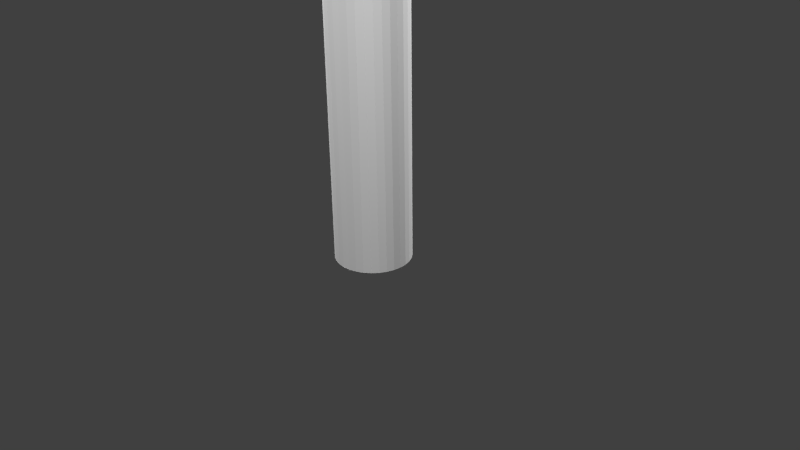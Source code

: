 # Source: Spear.blend  (saved by Blender 2.76.0; exported with 4.5.12 LTS)
import bpy
from mathutils import Matrix  # noqa: F401  (used for matrix-valued properties, if any)

bpy.ops.wm.read_factory_settings(use_empty=True)
scene = bpy.context.scene
scene.name = 'Scene'

# ---- collections
col_collection_1 = bpy.data.collections.new('Collection 1'); scene.collection.children.link(col_collection_1)

# ---- world
world_world = bpy.data.worlds.new('World'); scene.world = world_world
world_world.color = (0.05088, 0.05088, 0.05088)
world_world.use_sun_shadow = False
world_world.sun_shadow_jitter_overblur = 0.0
world_world.cycles.sampling_method = 'MANUAL'
world_world.cycles.sample_map_resolution = 256

# ---- cameras
cam_camera = bpy.data.cameras.new('Camera')
cam_camera.clip_end = 100.0
cam_camera.lens = 35.0
cam_camera.sensor_width = 32.0
cam_camera.sensor_height = 18.0
cam_camera.ortho_scale = 7.314
cam_camera.dof.focus_distance = 0.0
cam_camera.dof.aperture_fstop = 128.0

# ---- lights
light_lamp_003 = bpy.data.lights.new('Lamp.003', 'POINT')
light_lamp_003.transmission_factor = 0.0
light_lamp_003.cutoff_distance = 30.0
light_lamp_003.energy = 1e+04
light_lamp_003.shadow_buffer_clip_start = 1.001
light_lamp_003.shadow_soft_size = 0.1
light_lamp_003.shadow_maximum_resolution = 0.006
light_lamp_003.use_absolute_resolution = True
light_lamp_003.cycles.use_multiple_importance_sampling = False
light_lamp_002 = bpy.data.lights.new('Lamp.002', 'POINT')
light_lamp_002.transmission_factor = 0.0
light_lamp_002.cutoff_distance = 30.0
light_lamp_002.energy = 1e+04
light_lamp_002.shadow_buffer_clip_start = 1.001
light_lamp_002.shadow_soft_size = 0.1
light_lamp_002.shadow_maximum_resolution = 0.006
light_lamp_002.use_absolute_resolution = True
light_lamp_002.cycles.use_multiple_importance_sampling = False
light_lamp_001 = bpy.data.lights.new('Lamp.001', 'POINT')
light_lamp_001.transmission_factor = 0.0
light_lamp_001.cutoff_distance = 30.0
light_lamp_001.energy = 1e+04
light_lamp_001.shadow_buffer_clip_start = 1.001
light_lamp_001.shadow_soft_size = 0.1
light_lamp_001.shadow_maximum_resolution = 0.006
light_lamp_001.use_absolute_resolution = True
light_lamp_001.cycles.use_multiple_importance_sampling = False
light_lamp = bpy.data.lights.new('Lamp', 'POINT')
light_lamp.transmission_factor = 0.0
light_lamp.cutoff_distance = 30.0
light_lamp.energy = 1e+04
light_lamp.shadow_buffer_clip_start = 1.001
light_lamp.shadow_soft_size = 0.1
light_lamp.shadow_maximum_resolution = 0.006
light_lamp.use_absolute_resolution = True
light_lamp.cycles.use_multiple_importance_sampling = False

# ---- meshes
me_cylinder = bpy.data.meshes.new('Cylinder')
me_cylinder.from_pydata([(2.678e-08, 0.5, -1.0), (2.678e-08, 0.5, 11.0), (0.09755, 0.4904, -1.0), (0.09755, 0.4904, 11.0), (0.1913, 0.4619, -1.0), (0.1913, 0.4619, 11.0), (0.2778, 0.4157, -1.0), (0.2778, 0.4157, 11.0), (0.3536, 0.3536, -1.0), (0.3536, 0.3536, 11.0), (0.4157, 0.2778, -1.0), (0.4157, 0.2778, 11.0), (0.4619, 0.1913, -1.0), (0.4619, 0.1913, 11.0), (0.4904, 0.09755, -1.0), (0.4904, 0.09755, 11.0), (0.5, 1.97e-07, -1.0), (0.5, 1.97e-07, 11.0), (0.4904, -0.09754, -1.0), (0.4904, -0.09754, 11.0), (0.4619, -0.1913, -1.0), (0.4619, -0.1913, 11.0), (0.4157, -0.2778, -1.0), (0.4157, -0.2778, 11.0), (0.3536, -0.3536, -1.0), (0.3536, -0.3536, 11.0), (0.2778, -0.4157, -1.0), (0.2778, -0.4157, 11.0), (0.1913, -0.4619, -1.0), (0.1913, -0.4619, 11.0), (0.09755, -0.4904, -1.0), (0.09755, -0.4904, 11.0), (-1.361e-07, -0.5, -1.0), (-1.361e-07, -0.5, 11.0), (-0.09755, -0.4904, -1.0), (-0.09755, -0.4904, 11.0), (-0.1913, -0.4619, -1.0), (-0.1913, -0.4619, 11.0), (-0.2778, -0.4157, -1.0), (-0.2778, -0.4157, 11.0), (-0.3536, -0.3536, -1.0), (-0.3536, -0.3536, 11.0), (-0.4157, -0.2778, -1.0), (-0.4157, -0.2778, 11.0), (-0.4619, -0.1913, -1.0), (-0.4619, -0.1913, 11.0), (-0.4904, -0.09754, -1.0), (-0.4904, -0.09754, 11.0), (-0.5, 6.421e-07, -1.0), (-0.5, 6.421e-07, 11.0), (-0.4904, 0.09755, -1.0), (-0.4904, 0.09755, 11.0), (-0.4619, 0.1913, -1.0), (-0.4619, 0.1913, 11.0), (-0.4157, 0.2778, -1.0), (-0.4157, 0.2778, 11.0), (-0.3536, 0.3536, -1.0), (-0.3536, 0.3536, 11.0), (-0.2778, 0.4157, -1.0), (-0.2778, 0.4157, 11.0), (-0.1913, 0.4619, -1.0), (-0.1913, 0.4619, 11.0), (-0.09754, 0.4904, -1.0), (-0.09754, 0.4904, 11.0), (0.1463, 0.7356, 12.0), (-4.773e-09, 0.75, 12.0), (0.287, 0.6929, 12.0), (0.4167, 0.6236, 12.0), (0.5303, 0.5303, 12.0), (0.6236, 0.4167, 12.0), (0.6929, 0.287, 12.0), (0.7356, 0.1463, 12.0), (0.75, 1.265e-07, 12.0), (0.7356, -0.1463, 12.0), (0.6929, -0.287, 12.0), (0.6236, -0.4167, 12.0), (0.5303, -0.5303, 12.0), (0.4167, -0.6236, 12.0), (0.287, -0.6929, 12.0), (0.1463, -0.7356, 12.0), (-2.492e-07, -0.75, 12.0), (-0.1463, -0.7356, 12.0), (-0.287, -0.6929, 12.0), (-0.4167, -0.6236, 12.0), (-0.5303, -0.5303, 12.0), (-0.6236, -0.4167, 12.0), (-0.6929, -0.287, 12.0), (-0.7356, -0.1463, 12.0), (-0.75, 7.94e-07, 12.0), (-0.7356, 0.1463, 12.0), (-0.6929, 0.287, 12.0), (-0.6236, 0.4167, 12.0), (-0.5303, 0.5303, 12.0), (-0.4167, 0.6236, 12.0), (-0.287, 0.6929, 12.0), (-0.1463, 0.7356, 12.0), (4.662e-07, 3.297e-07, 14.0)], [], [(0, 1, 3, 2), (2, 3, 5, 4), (4, 5, 7, 6), (6, 7, 9, 8), (8, 9, 11, 10), (10, 11, 13, 12), (12, 13, 15, 14), (14, 15, 17, 16), (16, 17, 19, 18), (18, 19, 21, 20), (20, 21, 23, 22), (22, 23, 25, 24), (24, 25, 27, 26), (26, 27, 29, 28), (28, 29, 31, 30), (30, 31, 33, 32), (32, 33, 35, 34), (34, 35, 37, 36), (36, 37, 39, 38), (38, 39, 41, 40), (40, 41, 43, 42), (42, 43, 45, 44), (44, 45, 47, 46), (46, 47, 49, 48), (48, 49, 51, 50), (50, 51, 53, 52), (52, 53, 55, 54), (54, 55, 57, 56), (56, 57, 59, 58), (58, 59, 61, 60), (17, 15, 71, 72), (62, 63, 1, 0), (60, 61, 63, 62), (0, 2, 4, 6, 8, 10, 12, 14, 16, 18, 20, 22, 24, 26, 28, 30, 32, 34, 36, 38, 40, 42, 44, 46, 48, 50, 52, 54, 56, 58, 60, 62), (35, 33, 80, 81), (53, 51, 89, 90), (9, 7, 67, 68), (27, 25, 76, 77), (45, 43, 85, 86), (63, 61, 94, 95), (19, 17, 72, 73), (37, 35, 81, 82), (55, 53, 90, 91), (11, 9, 68, 69), (29, 27, 77, 78), (47, 45, 86, 87), (3, 1, 65, 64), (1, 63, 95, 65), (21, 19, 73, 74), (39, 37, 82, 83), (57, 55, 91, 92), (13, 11, 69, 70), (31, 29, 78, 79), (49, 47, 87, 88), (5, 3, 64, 66), (23, 21, 74, 75), (41, 39, 83, 84), (59, 57, 92, 93), (15, 13, 70, 71), (33, 31, 79, 80), (51, 49, 88, 89), (7, 5, 66, 67), (25, 23, 75, 76), (43, 41, 84, 85), (61, 59, 93, 94), (86, 85, 96), (73, 72, 96), (87, 86, 96), (74, 73, 96), (88, 87, 96), (75, 74, 96), (89, 88, 96), (76, 75, 96), (90, 89, 96), (77, 76, 96), (91, 90, 96), (78, 77, 96), (64, 65, 96), (92, 91, 96), (79, 78, 96), (66, 64, 96), (93, 92, 96), (80, 79, 96), (67, 66, 96), (94, 93, 96), (81, 80, 96), (68, 67, 96), (95, 94, 96), (82, 81, 96), (69, 68, 96), (65, 95, 96), (83, 82, 96), (70, 69, 96), (84, 83, 96), (71, 70, 96), (85, 84, 96), (72, 71, 96)])
_uv = me_cylinder.uv_layers.new(name='UVMap')
_uv.uv.foreach_set('vector', [0.1475, 0.00269, 0.1475, 0.9412, 0.1312, 0.9413, 0.1312, 0.002801, 0.1312, 0.002801, 0.1312, 0.9413, 0.1148, 0.9414, 0.1148, 0.002913, 0.1148, 0.002913, 0.1148, 0.9414, 0.0984, 0.9415, 0.0984, 0.003025, 0.0984, 0.003025, 0.0984, 0.9415, 0.08202, 0.9417, 0.08202, 0.003136, 0.08202, 0.003136, 0.08202, 0.9417, 0.06564, 0.9418, 0.06564, 0.003248, 0.06564, 0.003248, 0.06564, 0.9418, 0.04926, 0.9419, 0.04926, 0.003359, 0.04926, 0.003359, 0.04926, 0.9419, 0.03288, 0.942, 0.03288, 0.003471, 0.03288, 0.003471, 0.03288, 0.942, 0.0165, 0.9421, 0.0165, 0.003583, 0.0165, 0.003583, 0.0165, 0.9421, 0.0001222, 0.9422, 0.0001222, 0.003694, 0.5243, 0.0001222, 0.5243, 0.9386, 0.5079, 0.9388, 0.5079, 0.0002339, 0.5079, 0.0002339, 0.5079, 0.9388, 0.4915, 0.9389, 0.4915, 0.0003455, 0.4915, 0.0003455, 0.4915, 0.9389, 0.4751, 0.939, 0.4751, 0.0004571, 0.4751, 0.0004571, 0.4751, 0.939, 0.4588, 0.9391, 0.4588, 0.0005688, 0.4588, 0.0005688, 0.4588, 0.9391, 0.4424, 0.9392, 0.4424, 0.0006804, 0.4424, 0.0006804, 0.4424, 0.9392, 0.426, 0.9393, 0.426, 0.000792, 0.426, 0.000792, 0.426, 0.9393, 0.4096, 0.9394, 0.4096, 0.0009036, 0.4096, 0.0009036, 0.4096, 0.9394, 0.3932, 0.9395, 0.3932, 0.001015, 0.3932, 0.001015, 0.3932, 0.9395, 0.3769, 0.9396, 0.3769, 0.001127, 0.3769, 0.001127, 0.3769, 0.9396, 0.3605, 0.9398, 0.3605, 0.001238, 0.3605, 0.001238, 0.3605, 0.9398, 0.3441, 0.9399, 0.3441, 0.00135, 0.3441, 0.00135, 0.3441, 0.9399, 0.3277, 0.94, 0.3277, 0.001462, 0.3277, 0.001462, 0.3277, 0.94, 0.3113, 0.9401, 0.3113, 0.001573, 0.3113, 0.001573, 0.3113, 0.9401, 0.295, 0.9402, 0.295, 0.001685, 0.295, 0.001685, 0.295, 0.9402, 0.2786, 0.9403, 0.2786, 0.001797, 0.2786, 0.001797, 0.2786, 0.9403, 0.2622, 0.9404, 0.2622, 0.001908, 0.2622, 0.001908, 0.2622, 0.9404, 0.2458, 0.9405, 0.2458, 0.00202, 0.2458, 0.00202, 0.2458, 0.9405, 0.2294, 0.9406, 0.2294, 0.002132, 0.2294, 0.002132, 0.2294, 0.9406, 0.2131, 0.9408, 0.2131, 0.002243, 0.2131, 0.002243, 0.2131, 0.9408, 0.1967, 0.9409, 0.1967, 0.002355, 0.1967, 0.002355, 0.1967, 0.9409, 0.1803, 0.941, 0.1803, 0.002466, 0.5396, 0.02836, 0.5546, 0.02665, 0.5704, 0.1705, 0.5524, 0.1787, 0.1639, 0.002578, 0.1639, 0.9411, 0.1475, 0.9412, 0.1475, 0.00269, 0.1803, 0.002466, 0.1803, 0.941, 0.1639, 0.9411, 0.1639, 0.002578, 0.6361, 0.4205, 0.6318, 0.4309, 0.6256, 0.4402, 0.6177, 0.4481, 0.6084, 0.4544, 0.598, 0.4586, 0.587, 0.4608, 0.5758, 0.4608, 0.5648, 0.4586, 0.5545, 0.4544, 0.5451, 0.4481, 0.5372, 0.4402, 0.531, 0.4309, 0.5267, 0.4205, 0.5245, 0.4095, 0.5245, 0.3983, 0.5267, 0.3874, 0.531, 0.377, 0.5372, 0.3677, 0.5451, 0.3598, 0.5545, 0.3535, 0.5648, 0.3492, 0.5758, 0.3471, 0.587, 0.3471, 0.598, 0.3492, 0.6084, 0.3535, 0.6177, 0.3598, 0.6256, 0.3677, 0.6318, 0.377, 0.6361, 0.3874, 0.6383, 0.3983, 0.6383, 0.4095, 0.878, 0.009614, 0.8929, 0.01203, 0.872, 0.1448, 0.8585, 0.1406, 0.744, 0.0004874, 0.7589, 0.0001222, 0.7583, 0.1249, 0.7461, 0.125, 0.5985, 0.01963, 0.613, 0.01703, 0.6316, 0.1463, 0.6174, 0.1513, 0.9379, 0.01983, 0.9531, 0.02238, 0.9307, 0.1683, 0.915, 0.1613, 0.8035, 0.001215, 0.8184, 0.002291, 0.8074, 0.1289, 0.795, 0.1273, 0.6707, 0.007336, 0.6853, 0.005371, 0.6969, 0.1297, 0.6844, 0.132, 0.5245, 0.0295, 0.5396, 0.02836, 0.5524, 0.1787, 0.5328, 0.1879, 0.8631, 0.007393, 0.878, 0.009614, 0.8585, 0.1406, 0.8454, 0.1369, 0.7293, 0.001211, 0.744, 0.0004874, 0.7461, 0.125, 0.7339, 0.1255, 0.584, 0.02217, 0.5985, 0.01963, 0.6174, 0.1513, 0.6026, 0.1569, 0.9229, 0.0172, 0.9379, 0.01983, 0.915, 0.1613, 0.9001, 0.1551, 0.7886, 0.0004886, 0.8035, 0.001215, 0.795, 0.1273, 0.7827, 0.126, 0.6418, 0.01192, 0.6562, 0.009533, 0.6716, 0.1348, 0.6586, 0.1381, 0.6562, 0.009533, 0.6707, 0.007336, 0.6844, 0.132, 0.6716, 0.1348, 0.984, 0.02685, 0.9999, 0.02852, 0.9848, 0.1953, 0.9652, 0.1852, 0.8482, 0.005407, 0.8631, 0.007393, 0.8454, 0.1369, 0.8326, 0.1338, 0.7145, 0.00228, 0.7293, 0.001211, 0.7339, 0.1255, 0.7217, 0.1264, 0.5694, 0.02454, 0.584, 0.02217, 0.6026, 0.1569, 0.587, 0.1633, 0.9079, 0.01458, 0.9229, 0.0172, 0.9001, 0.1551, 0.8858, 0.1497, 0.7737, 0.0001222, 0.7886, 0.0004886, 0.7827, 0.126, 0.7705, 0.1252, 0.6274, 0.01443, 0.6418, 0.01192, 0.6586, 0.1381, 0.6453, 0.1419, 0.9685, 0.02476, 0.984, 0.02685, 0.9652, 0.1852, 0.9473, 0.1762, 0.8333, 0.003696, 0.8482, 0.005407, 0.8326, 0.1338, 0.8199, 0.1311, 0.6999, 0.003675, 0.7145, 0.00228, 0.7217, 0.1264, 0.7094, 0.1278, 0.5546, 0.02665, 0.5694, 0.02454, 0.587, 0.1633, 0.5704, 0.1705, 0.8929, 0.01203, 0.9079, 0.01458, 0.8858, 0.1497, 0.872, 0.1448, 0.7589, 0.0001222, 0.7737, 0.0001222, 0.7705, 0.1252, 0.7583, 0.1249, 0.613, 0.01703, 0.6274, 0.01443, 0.6453, 0.1419, 0.6316, 0.1463, 0.9531, 0.02238, 0.9685, 0.02476, 0.9473, 0.1762, 0.9307, 0.1683, 0.8184, 0.002291, 0.8333, 0.003696, 0.8199, 0.1311, 0.8074, 0.1289, 0.6853, 0.005371, 0.6999, 0.003675, 0.7094, 0.1278, 0.6969, 0.1297, 0.795, 0.1273, 0.8074, 0.1289, 0.755, 0.3468, 0.5328, 0.1879, 0.5524, 0.1787, 0.755, 0.3468, 0.7827, 0.126, 0.795, 0.1273, 0.755, 0.3468, 0.9652, 0.1852, 0.9848, 0.1953, 0.755, 0.3468, 0.7705, 0.1252, 0.7827, 0.126, 0.755, 0.3468, 0.9473, 0.1762, 0.9652, 0.1852, 0.755, 0.3468, 0.7583, 0.1249, 0.7705, 0.1252, 0.755, 0.3468, 0.9307, 0.1683, 0.9473, 0.1762, 0.755, 0.3468, 0.7461, 0.125, 0.7583, 0.1249, 0.755, 0.3468, 0.915, 0.1613, 0.9307, 0.1683, 0.755, 0.3468, 0.7339, 0.1255, 0.7461, 0.125, 0.755, 0.3468, 0.9001, 0.1551, 0.915, 0.1613, 0.755, 0.3468, 0.6586, 0.1381, 0.6716, 0.1348, 0.755, 0.3468, 0.7217, 0.1264, 0.7339, 0.1255, 0.755, 0.3468, 0.8858, 0.1497, 0.9001, 0.1551, 0.755, 0.3468, 0.6453, 0.1419, 0.6586, 0.1381, 0.755, 0.3468, 0.7094, 0.1278, 0.7217, 0.1264, 0.755, 0.3468, 0.872, 0.1448, 0.8858, 0.1497, 0.755, 0.3468, 0.6316, 0.1463, 0.6453, 0.1419, 0.755, 0.3468, 0.6969, 0.1297, 0.7094, 0.1278, 0.755, 0.3468, 0.8585, 0.1406, 0.872, 0.1448, 0.755, 0.3468, 0.6174, 0.1513, 0.6316, 0.1463, 0.755, 0.3468, 0.6844, 0.132, 0.6969, 0.1297, 0.755, 0.3468, 0.8454, 0.1369, 0.8585, 0.1406, 0.755, 0.3468, 0.6026, 0.1569, 0.6174, 0.1513, 0.755, 0.3468, 0.6716, 0.1348, 0.6844, 0.132, 0.755, 0.3468, 0.8326, 0.1338, 0.8454, 0.1369, 0.755, 0.3468, 0.587, 0.1633, 0.6026, 0.1569, 0.755, 0.3468, 0.8199, 0.1311, 0.8326, 0.1338, 0.755, 0.3468, 0.5704, 0.1705, 0.587, 0.1633, 0.755, 0.3468, 0.8074, 0.1289, 0.8199, 0.1311, 0.755, 0.3468, 0.5524, 0.1787, 0.5704, 0.1705, 0.755, 0.3468])
me_cylinder.use_remesh_preserve_volume = False
me_cylinder.use_remesh_preserve_attributes = False
me_cylinder.use_mirror_vertex_groups = False
me_cylinder.update()

# ---- objects
ob_lamp_003 = bpy.data.objects.new('Lamp.003', light_lamp_003)
ob_lamp_002 = bpy.data.objects.new('Lamp.002', light_lamp_002)
ob_lamp_001 = bpy.data.objects.new('Lamp.001', light_lamp_001)
ob_cylinder = bpy.data.objects.new('Cylinder', me_cylinder)
ob_lamp = bpy.data.objects.new('Lamp', light_lamp)
ob_camera = bpy.data.objects.new('Camera', cam_camera)

# ---- transforms, parenting, visibility, modifiers, constraints
ob_lamp_003.location = (1.017, -6.999, 16.21)
ob_lamp_003.rotation_euler = (0.6503, 0.05522, 1.866)
ob_lamp_003.lock_rotations_4d = False
ob_lamp_003.empty_display_type = 'ARROWS'
ob_lamp_003.color = (0.0, 0.0, 0.0, 0.0)
ob_lamp_003.lineart.crease_threshold = 0.0
ob_lamp_002.location = (1.017, 7.966, 16.21)
ob_lamp_002.rotation_euler = (0.6503, 0.05522, 1.866)
ob_lamp_002.lock_rotations_4d = False
ob_lamp_002.empty_display_type = 'ARROWS'
ob_lamp_002.color = (0.0, 0.0, 0.0, 0.0)
ob_lamp_002.lineart.crease_threshold = 0.0
ob_lamp_001.location = (-7.901, 1.005, 16.21)
ob_lamp_001.rotation_euler = (0.6503, 0.05522, 1.866)
ob_lamp_001.lock_rotations_4d = False
ob_lamp_001.empty_display_type = 'ARROWS'
ob_lamp_001.color = (0.0, 0.0, 0.0, 0.0)
ob_lamp_001.lineart.crease_threshold = 0.0
ob_cylinder.location = (0.0, 0.0, 1.0)
ob_cylinder.lineart.crease_threshold = 0.0
ob_lamp.location = (4.076, 1.005, 16.21)
ob_lamp.rotation_euler = (0.6503, 0.05522, 1.866)
ob_lamp.lock_rotations_4d = False
ob_lamp.empty_display_type = 'ARROWS'
ob_lamp.color = (0.0, 0.0, 0.0, 0.0)
ob_lamp.lineart.crease_threshold = 0.0
ob_camera.location = (7.481, -6.508, 5.344)
ob_camera.rotation_euler = (1.109, 0.01082, 0.8149)
ob_camera.lock_rotations_4d = False
ob_camera.empty_display_type = 'ARROWS'
ob_camera.color = (0.0, 0.0, 0.0, 0.0)
ob_camera.display_type = 'WIRE'
ob_camera.lineart.crease_threshold = 0.0

# ---- collection membership
col_collection_1.objects.link(ob_lamp_003)
col_collection_1.objects.link(ob_lamp_002)
col_collection_1.objects.link(ob_lamp_001)
col_collection_1.objects.link(ob_cylinder)
col_collection_1.objects.link(ob_lamp)
col_collection_1.objects.link(ob_camera)

# ---- scene / render settings (as saved in the file)
scene.camera = ob_camera
scene.frame_start = 1; scene.frame_end = 250; scene.frame_set(1)
scene.render.engine = 'BLENDER_EEVEE_NEXT'
scene.render.resolution_percentage = 50
scene.render.dither_intensity = 0.0
scene.cycles.use_denoising = False
scene.cycles.samples = 10
scene.cycles.sampling_pattern = 'TABULATED_SOBOL'
scene.cycles.light_sampling_threshold = 0.0
scene.cycles.use_adaptive_sampling = False
scene.cycles.use_light_tree = False
scene.cycles.blur_glossy = 0.0
scene.cycles.pixel_filter_type = 'GAUSSIAN'
scene.cycles.sample_clamp_indirect = 0.0
scene.view_settings.view_transform = 'Standard'
bpy.context.view_layer.update()
